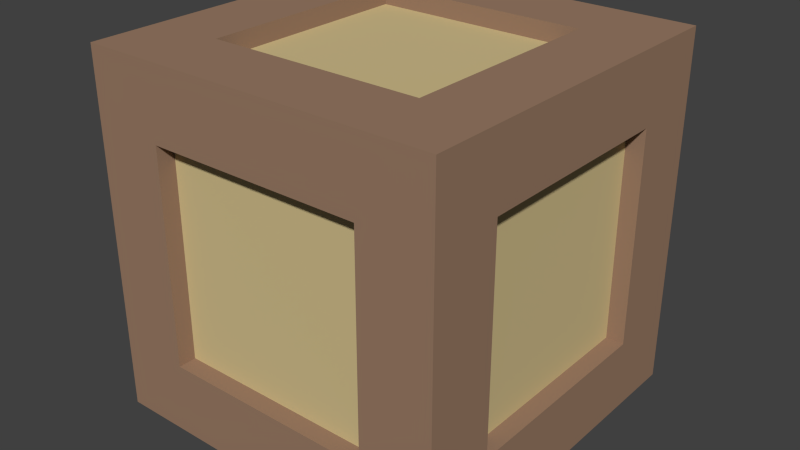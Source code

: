 # Source: crate.blend  (saved by Blender 2.69.0; exported with 4.5.12 LTS)
import bpy
from mathutils import Matrix  # noqa: F401  (used for matrix-valued properties, if any)

bpy.ops.wm.read_factory_settings(use_empty=True)
scene = bpy.context.scene
scene.name = 'Scene'

# ---- collections
col_collection_1 = bpy.data.collections.new('Collection 1'); scene.collection.children.link(col_collection_1)

# ---- materials (node trees are filled in below, after node groups)
mat_wood = bpy.data.materials.new('wood')
mat_wood.alpha_threshold = 0.0
mat_wood.use_transparent_shadow = False
mat_wood.diffuse_color = (0.6471, 0.5223, 0.2646, 1.0)
mat_wood.roughness = 0.5
mat_wood.line_color = (0.0, 0.0, 0.0, 1.0)
mat_dark_wood = bpy.data.materials.new('dark wood')
mat_dark_wood.alpha_threshold = 0.0
mat_dark_wood.use_transparent_shadow = False
mat_dark_wood.diffuse_color = (0.3284, 0.2038, 0.1342, 1.0)
mat_dark_wood.roughness = 0.5
mat_dark_wood.line_color = (0.0, 0.0, 0.0, 1.0)

# ---- material node trees

# ---- world
world_world = bpy.data.worlds.new('World'); scene.world = world_world
world_world.color = (0.05088, 0.05088, 0.05088)
world_world.use_sun_shadow = False
world_world.sun_shadow_jitter_overblur = 0.0
world_world.cycles.sampling_method = 'MANUAL'
world_world.cycles.sample_map_resolution = 256

# ---- meshes
me_mesh = bpy.data.meshes.new('mesh')
me_mesh.from_pydata([(0.3, -0.5, -0.3), (0.3, -0.5, 0.3), (0.3, -0.45, -0.3), (0.3, -0.45, 0.3), (-0.3, -0.5, -0.3), (0.3, -0.3, -0.45), (-0.3, -0.3, -0.5), (0.3, -0.3, -0.5), (-0.3, -0.45, -0.3), (-0.45, -0.3, -0.3), (-0.5, -0.3, 0.3), (-0.45, -0.3, 0.3), (-0.3, -0.3, 0.45), (-0.3, -0.5, 0.3), (-0.3, -0.3, 0.5), (-0.5, -0.5, 0.5), (-0.3, -0.45, 0.3), (0.45, 0.3, -0.3), (0.5, 0.3, 0.3), (0.45, 0.3, 0.3), (0.5, 0.3, -0.3), (0.3, 0.45, -0.3), (-0.3, 0.5, 0.3), (0.3, 0.5, 0.3), (0.5, 0.5, 0.5), (-0.3, 0.45, 0.3), (0.3, 0.45, 0.3), (-0.3, 0.5, -0.3), (-0.5, 0.3, -0.3), (-0.5, 0.5, -0.5), (-0.45, 0.3, -0.3), (-0.3, 0.45, -0.3), (0.3, 0.5, -0.3), (-0.3, 0.3, -0.45), (0.3, 0.3, -0.5), (0.5, 0.5, -0.5), (0.3, 0.3, -0.45), (-0.3, 0.3, -0.5), (0.3, -0.3, 0.5), (0.5, -0.3, 0.3), (0.5, -0.5, 0.5), (0.3, 0.3, 0.5), (0.45, -0.3, 0.3), (0.3, -0.3, 0.45), (0.3, 0.3, 0.45), (-0.3, 0.3, 0.5), (-0.5, 0.3, 0.3), (-0.5, 0.5, 0.5), (-0.45, 0.3, 0.3), (-0.3, 0.3, 0.45), (0.45, -0.3, -0.3), (0.5, -0.3, -0.3), (0.5, -0.5, -0.5), (-0.5, -0.3, -0.3), (-0.5, -0.5, -0.5), (-0.3, -0.3, -0.45)], [], [(0, 1, 3, 2), (20, 18, 19, 17), (22, 23, 26, 25), (37, 34, 36, 33), (38, 41, 44, 43), (43, 44, 49, 12), (33, 36, 5, 55), (25, 26, 21, 31), (17, 19, 42, 50), (9, 11, 48, 30), (2, 3, 16, 8), (39, 51, 50, 42), (39, 40, 52, 51), (40, 1, 0, 52), (4, 0, 2, 8), (7, 6, 55, 5), (7, 52, 54, 6), (52, 0, 4, 54), (13, 4, 8, 16), (53, 10, 11, 9), (53, 54, 15, 10), (54, 4, 13, 15), (1, 13, 16, 3), (14, 38, 43, 12), (14, 15, 40, 38), (15, 13, 1, 40), (23, 32, 21, 26), (20, 35, 24, 18), (35, 32, 23, 24), (41, 45, 49, 44), (41, 24, 47, 45), (24, 23, 22, 47), (27, 22, 25, 31), (46, 28, 30, 48), (46, 47, 29, 28), (47, 22, 27, 29), (32, 27, 31, 21), (37, 29, 35, 34), (29, 27, 32, 35), (18, 39, 42, 19), (18, 24, 40, 39), (24, 41, 38, 40), (45, 14, 12, 49), (10, 46, 48, 11), (10, 15, 47, 46), (15, 14, 45, 47), (34, 7, 5, 36), (51, 20, 17, 50), (51, 52, 35, 20), (52, 7, 34, 35), (6, 37, 33, 55), (28, 53, 9, 30), (28, 29, 54, 53), (29, 37, 6, 54)])
me_mesh.polygons.foreach_set('material_index', [1, 1, 1, 1, 1, 0, 0, 0, 0, 0, 0, 1, 1, 1, 1, 1, 1, 1, 1, 1, 1, 1, 1, 1, 1, 1, 1, 1, 1, 1, 1, 1, 1, 1, 1, 1, 1, 1, 1, 1, 1, 1, 1, 1, 1, 1, 1, 1, 1, 1, 1, 1, 1, 1])
me_mesh.materials.append(mat_wood)
me_mesh.materials.append(mat_dark_wood)
me_mesh.use_remesh_preserve_volume = False
me_mesh.use_remesh_preserve_attributes = False
me_mesh.use_mirror_vertex_groups = False
me_mesh.update()

# ---- objects
ob_mesh = bpy.data.objects.new('mesh', me_mesh)

# ---- transforms, parenting, visibility, modifiers, constraints
ob_mesh.location = (0.0, 0.0, 0.0)
ob_mesh.lineart.crease_threshold = 0.0

# ---- collection membership
col_collection_1.objects.link(ob_mesh)

# ---- scene / render settings (as saved in the file)
scene.frame_start = 1; scene.frame_end = 250; scene.frame_set(1)
scene.render.engine = 'BLENDER_EEVEE_NEXT'
scene.render.image_settings.compression = 90
scene.render.resolution_percentage = 50
scene.render.dither_intensity = 0.0
scene.cycles.use_denoising = False
scene.cycles.samples = 10
scene.cycles.sampling_pattern = 'TABULATED_SOBOL'
scene.cycles.light_sampling_threshold = 0.0
scene.cycles.use_adaptive_sampling = False
scene.cycles.use_light_tree = False
scene.cycles.blur_glossy = 0.0
scene.cycles.volume_bounces = 1
scene.cycles.pixel_filter_type = 'GAUSSIAN'
scene.cycles.sample_clamp_indirect = 0.0
scene.view_settings.view_transform = 'Standard'
bpy.context.view_layer.update()

# ---- added for rendering (the .blend has no active camera and no usable light): camera, sun
cam_auto = bpy.data.cameras.new('AutoCamera')
cam_auto.lens = 50.0
cam_auto.sensor_width = 36.0
cam_auto.clip_end = 1000.0
ob_auto_camera = bpy.data.objects.new('AutoCamera', cam_auto)
scene.collection.objects.link(ob_auto_camera)
ob_auto_camera.location = (1.60254, -1.92304, 1.28203)
ob_auto_camera.rotation_euler = (1.09748, -7.21219e-08, 0.694738)
scene.camera = ob_auto_camera
light_auto_sun = bpy.data.lights.new('AutoSun', 'SUN')
light_auto_sun.energy = 3.0
light_auto_sun.angle = 0.0523599
ob_auto_sun = bpy.data.objects.new('AutoSun', light_auto_sun)
scene.collection.objects.link(ob_auto_sun)
ob_auto_sun.rotation_euler = (0.872665, 0.174533, 0.523599)
bpy.context.view_layer.update()
